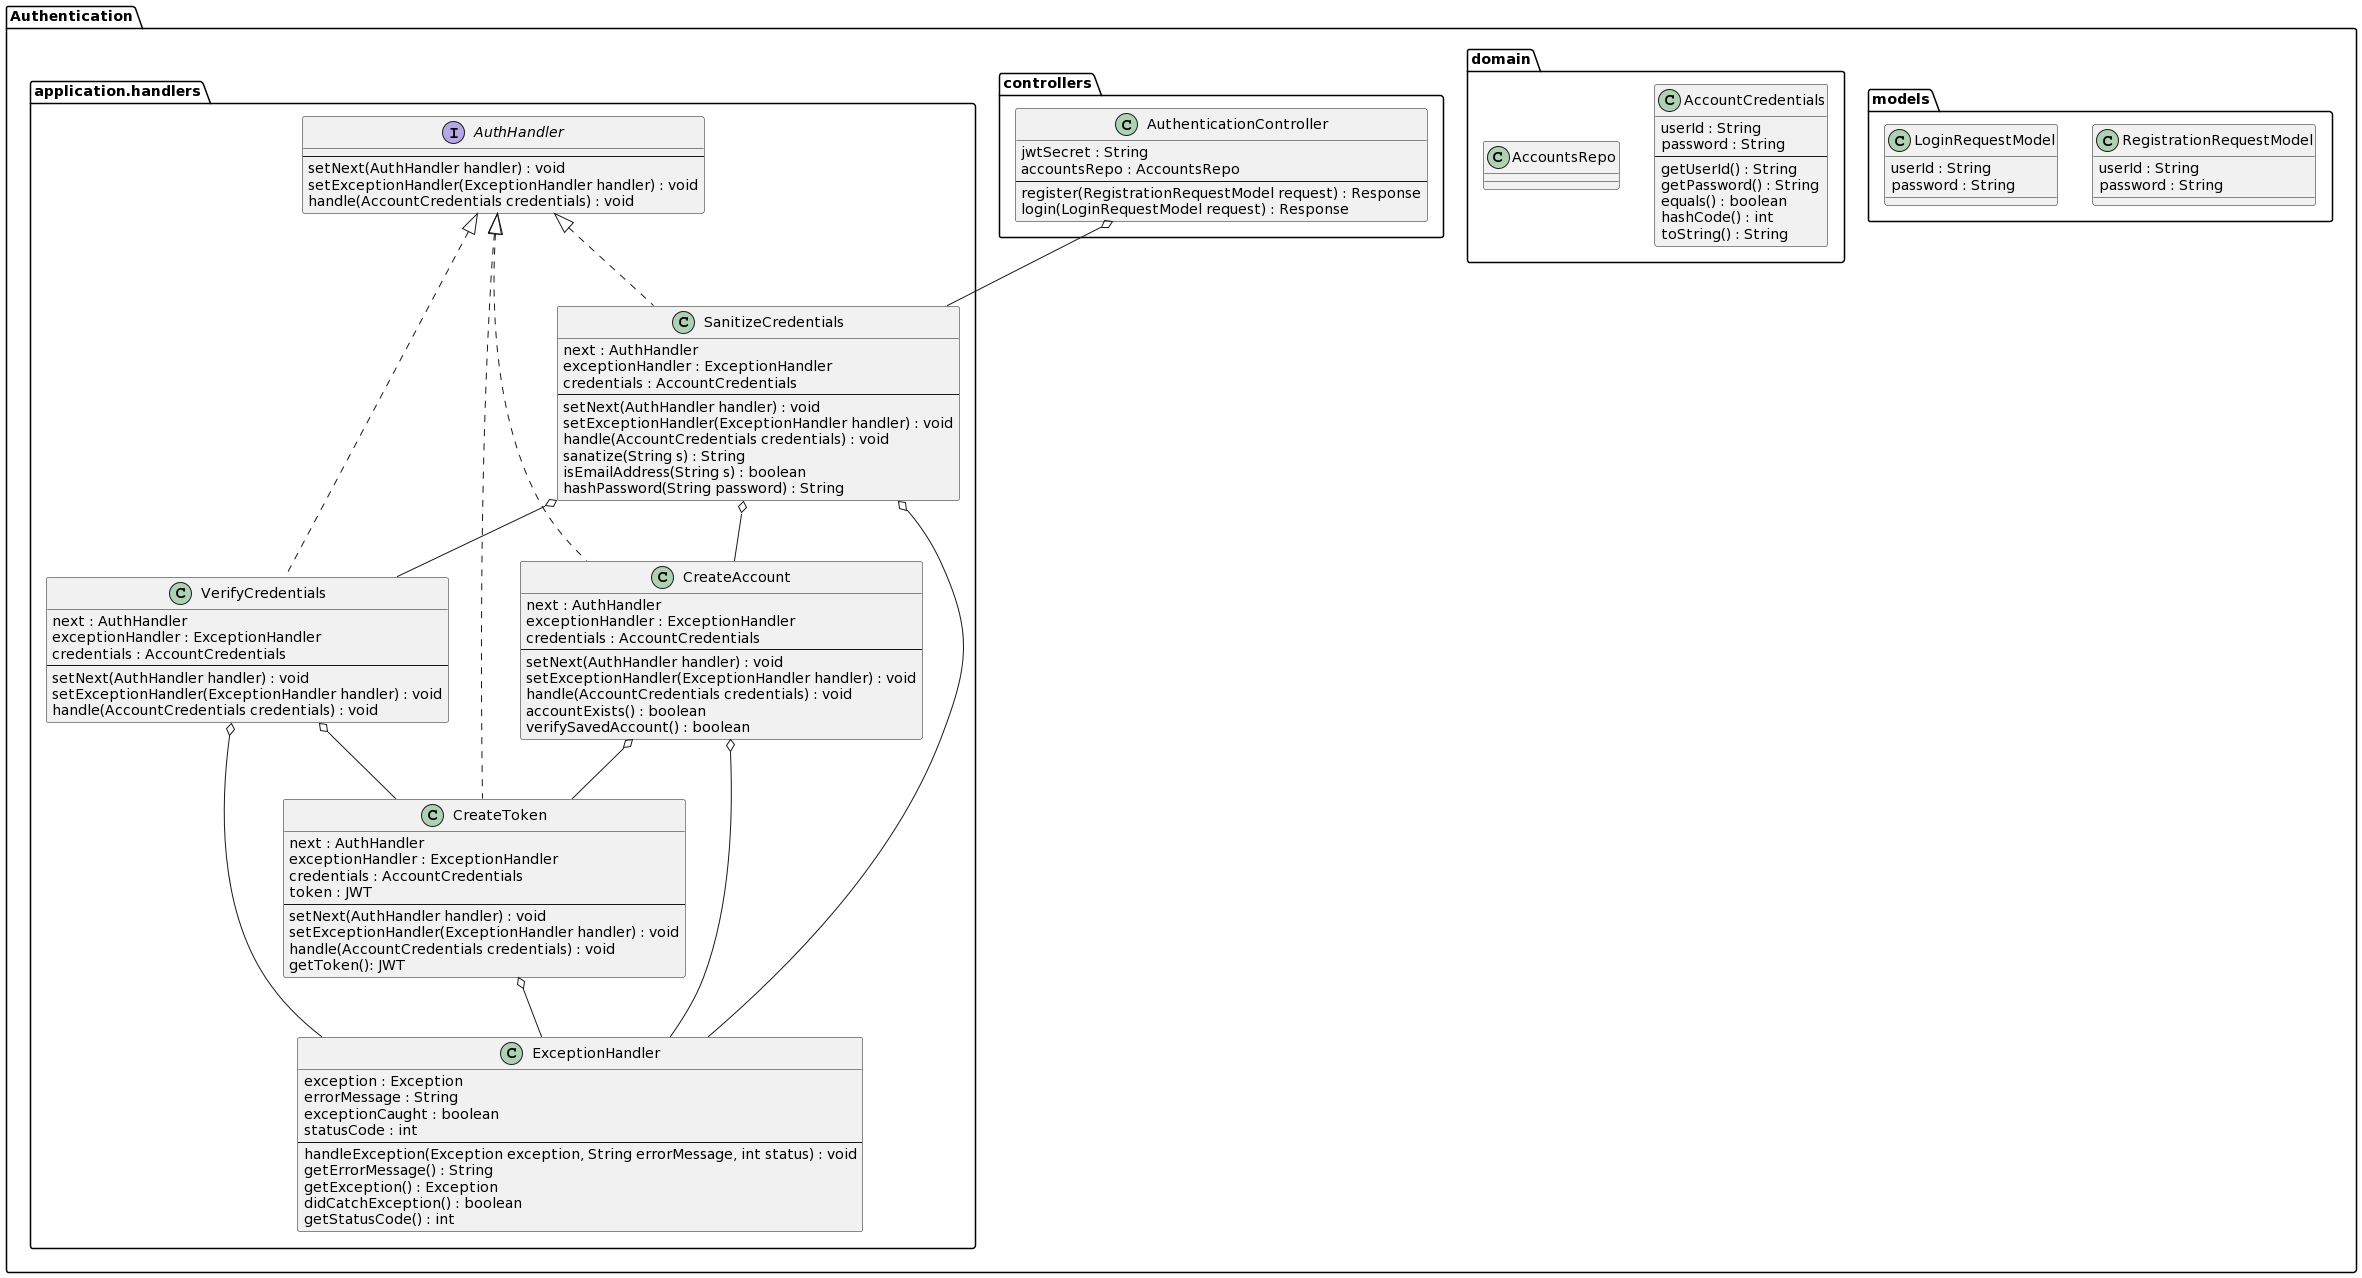

The diagram above was rendered by PlantUML. Its source (embedded in the PNG):
@startuml
package Authentication {

package models {
class RegistrationRequestModel{
userId : String
password : String
}

class LoginRequestModel{
userId : String
password : String
}
}

package domain {

class AccountCredentials {
userId : String
password : String
---
getUserId() : String
getPassword() : String
equals() : boolean
hashCode() : int
toString() : String
}

class AccountsRepo{
}

}

package controllers {

class AuthenticationController {
jwtSecret : String
accountsRepo : AccountsRepo
---
register(RegistrationRequestModel request) : Response
login(LoginRequestModel request) : Response
}

}

package application.handlers {
interface AuthHandler {
---
setNext(AuthHandler handler) : void
setExceptionHandler(ExceptionHandler handler) : void
handle(AccountCredentials credentials) : void
}


class SanitizeCredentials implements AuthHandler {
next : AuthHandler
exceptionHandler : ExceptionHandler
credentials : AccountCredentials
---
setNext(AuthHandler handler) : void
setExceptionHandler(ExceptionHandler handler) : void
handle(AccountCredentials credentials) : void
sanatize(String s) : String
isEmailAddress(String s) : boolean
hashPassword(String password) : String
}

class CreateAccount implements AuthHandler {
next : AuthHandler
exceptionHandler : ExceptionHandler
credentials : AccountCredentials
---
setNext(AuthHandler handler) : void
setExceptionHandler(ExceptionHandler handler) : void
handle(AccountCredentials credentials) : void
accountExists() : boolean
verifySavedAccount() : boolean
}

AuthenticationController o-- SanitizeCredentials 
SanitizeCredentials o-- CreateAccount



class VerifyCredentials implements AuthHandler  {
next : AuthHandler
exceptionHandler : ExceptionHandler
credentials : AccountCredentials
---
setNext(AuthHandler handler) : void
setExceptionHandler(ExceptionHandler handler) : void
handle(AccountCredentials credentials) : void
}

class CreateToken implements AuthHandler{
next : AuthHandler
exceptionHandler : ExceptionHandler
credentials : AccountCredentials
token : JWT
---
setNext(AuthHandler handler) : void
setExceptionHandler(ExceptionHandler handler) : void
handle(AccountCredentials credentials) : void
getToken(): JWT
}


SanitizeCredentials o-- VerifyCredentials
VerifyCredentials o-- CreateToken
CreateAccount o-- CreateToken

class ExceptionHandler{
exception : Exception
errorMessage : String
exceptionCaught : boolean
statusCode : int
---
handleException(Exception exception, String errorMessage, int status) : void
getErrorMessage() : String
getException() : Exception
didCatchException() : boolean
getStatusCode() : int
}


SanitizeCredentials o-- ExceptionHandler
VerifyCredentials o-- ExceptionHandler
CreateAccount o-- ExceptionHandler
CreateToken o-- ExceptionHandler

}

}
@enduml